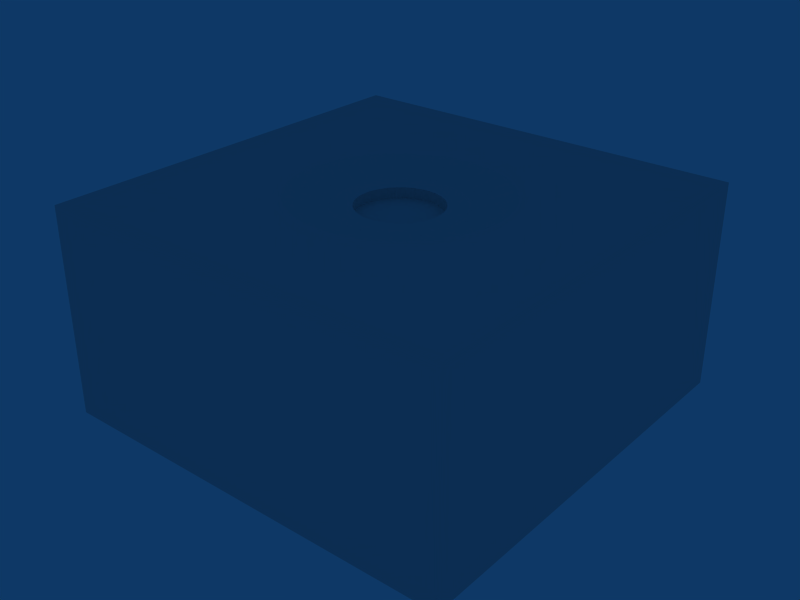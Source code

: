 # Source: ballswitch.blend  (saved by Blender 2.49.2; exported with 4.5.12 LTS)
import bpy
from mathutils import Matrix  # noqa: F401  (used for matrix-valued properties, if any)

bpy.ops.wm.read_factory_settings(use_empty=True)
scene = bpy.context.scene
scene.name = 'Scene'

# ---- collections
col_collection_1 = bpy.data.collections.new('Collection 1'); scene.collection.children.link(col_collection_1)

# ---- world
world_world = bpy.data.worlds.new('World'); scene.world = world_world
world_world.color = (0.05656, 0.2208, 0.4)
world_world.use_sun_shadow = False
world_world.sun_shadow_jitter_overblur = 0.0
world_world.cycles.sampling_method = 'MANUAL'
world_world.cycles.sample_map_resolution = 256

# ---- meshes
me_circle = bpy.data.meshes.new('Circle')
me_circle.from_pydata([(0.2828, 0.2828, -0.2), (0.3326, 0.2222, -0.2), (0.3696, 0.1531, -0.2), (0.3923, 0.07804, -0.2), (0.07804, 0.3923, -0.2), (0.1531, 0.3696, -0.2), (0.2222, 0.3326, -0.2), (0.2828, 0.2828, -0.1), (0.3326, 0.2222, -0.1), (0.3696, 0.1531, -0.1), (0.3923, 0.07804, -0.1), (0.07804, 0.3923, -0.1), (0.1531, 0.3696, -0.1), (0.2222, 0.3326, -0.1), (0.4243, 0.4243, -0.1), (0.4989, 0.3333, -0.1), (0.5543, 0.2296, -0.1), (0.5885, 0.1171, -0.1), (0.6, -8.252e-09, -0.1), (0.1171, 0.5885, -0.1), (0.2296, 0.5543, -0.1), (0.3333, 0.4989, -0.1), (0.7071, 0.7071, 4.47e-08), (0.8315, 0.5556, 4.47e-08), (0.9239, 0.3827, 4.47e-08), (0.9808, 0.1951, 4.47e-08), (1.0, -8.329e-08, 4.47e-08), (0.1951, 0.9808, 4.47e-08), (0.3827, 0.9239, 4.47e-08), (0.5556, 0.8315, 4.47e-08), (2.0, 2.0, 0.0), (2.0, 1.3, 0.0), (2.0, 0.8, 0.0), (2.0, 0.4, 0.0), (2.0, -1.192e-07, 0.0), (1.3, 2.0, 0.0), (0.8, 2.0, 0.0), (0.4, 2.0, 0.0), (0.0, 2.0, 0.0), (-0.4, 2.0, 0.0), (-0.8, 2.0, 0.0), (-1.3, 2.0, 0.0), (-2.0, -1.192e-07, 0.0), (-2.0, 0.4, 0.0), (-2.0, 0.8, 0.0), (-2.0, 1.3, 0.0), (-2.0, 2.0, 0.0), (-0.5556, 0.8315, 4.47e-08), (-0.3827, 0.9239, 4.47e-08), (-0.1951, 0.9808, 4.47e-08), (-1.439e-06, 1.0, 4.47e-08), (-1.0, -8.329e-08, 4.47e-08), (-0.9808, 0.1951, 4.47e-08), (-0.9239, 0.3827, 4.47e-08), (-0.8315, 0.5556, 4.47e-08), (-0.7071, 0.7071, 4.47e-08), (-0.3333, 0.4989, -0.1), (-0.2296, 0.5543, -0.1), (-0.1171, 0.5885, -0.1), (-9.064e-07, 0.6, -0.1), (-0.6, -8.252e-09, -0.1), (-0.5885, 0.1171, -0.1), (-0.5543, 0.2296, -0.1), (-0.4989, 0.3333, -0.1), (-0.4243, 0.4243, -0.1), (-0.2222, 0.3326, -0.1), (-0.1531, 0.3696, -0.1), (-0.07804, 0.3923, -0.1), (-6.421e-07, 0.4, -0.1), (-0.3923, 0.07804, -0.1), (-0.3696, 0.1531, -0.1), (-0.3326, 0.2222, -0.1), (-0.2828, 0.2828, -0.1), (-0.2222, 0.3326, -0.2), (-0.1531, 0.3696, -0.2), (-0.07804, 0.3923, -0.2), (-6.421e-07, 0.4, -0.2), (-0.3923, 0.07804, -0.2), (-0.3696, 0.1531, -0.2), (-0.3326, 0.2222, -0.2), (-0.2828, 0.2828, -0.2), (-0.2828, -0.2828, -0.2), (-0.3326, -0.2222, -0.2), (-0.3696, -0.1531, -0.2), (-0.3923, -0.07804, -0.2), (-0.4, -3.02e-08, -0.2), (-6.421e-07, -0.4, -0.2), (-0.07804, -0.3923, -0.2), (-0.1531, -0.3696, -0.2), (-0.2222, -0.3326, -0.2), (-0.2828, -0.2828, -0.1), (-0.3326, -0.2222, -0.1), (-0.3696, -0.1531, -0.1), (-0.3923, -0.07804, -0.1), (-0.4, -3.02e-08, -0.1), (-6.421e-07, -0.4, -0.1), (-0.07804, -0.3923, -0.1), (-0.1531, -0.3696, -0.1), (-0.2222, -0.3326, -0.1), (-1.192e-07, -1.043e-07, -0.2), (-0.4243, -0.4243, -0.1), (-0.4989, -0.3333, -0.1), (-0.5543, -0.2296, -0.1), (-0.5885, -0.1171, -0.1), (-9.064e-07, -0.6, -0.1), (-0.1171, -0.5885, -0.1), (-0.2296, -0.5543, -0.1), (-0.3333, -0.4989, -0.1), (-0.7071, -0.7071, 4.47e-08), (-0.8315, -0.5556, 4.47e-08), (-0.9239, -0.3827, 4.47e-08), (-0.9808, -0.1951, 4.47e-08), (-1.439e-06, -1.0, 4.47e-08), (-0.1951, -0.9808, 4.47e-08), (-0.3827, -0.9239, 4.47e-08), (-0.5556, -0.8315, 4.47e-08), (-2.0, -2.0, 0.0), (-2.0, -1.3, 0.0), (-2.0, -0.8, 0.0), (-2.0, -0.4, 0.0), (-1.3, -2.0, 0.0), (-0.8, -2.0, 0.0), (-0.4, -2.0, 0.0), (0.0, -2.0, 0.0), (0.4, -2.0, 0.0), (0.8, -2.0, 0.0), (1.3, -2.0, 0.0), (2.0, -0.4, 0.0), (2.0, -0.8, 0.0), (2.0, -1.3, 0.0), (2.0, -2.0, 0.0), (0.5556, -0.8315, 4.47e-08), (0.3827, -0.9239, 4.47e-08), (0.1951, -0.9808, 4.47e-08), (0.9808, -0.1951, 4.47e-08), (0.9239, -0.3827, 4.47e-08), (0.8315, -0.5556, 4.47e-08), (0.7071, -0.7071, 4.47e-08), (0.3333, -0.4989, -0.1), (0.2296, -0.5543, -0.1), (0.1171, -0.5885, -0.1), (0.5885, -0.1171, -0.1), (0.5543, -0.2296, -0.1), (0.4989, -0.3333, -0.1), (0.4243, -0.4243, -0.1), (0.2222, -0.3326, -0.1), (0.1531, -0.3696, -0.1), (0.07804, -0.3923, -0.1), (0.4, -3.02e-08, -0.1), (0.3923, -0.07804, -0.1), (0.3696, -0.1531, -0.1), (0.3326, -0.2222, -0.1), (0.2828, -0.2828, -0.1), (0.2222, -0.3326, -0.2), (0.1531, -0.3696, -0.2), (0.07804, -0.3923, -0.2), (0.4, -3.02e-08, -0.2), (0.3923, -0.07804, -0.2), (0.3696, -0.1531, -0.2), (0.3326, -0.2222, -0.2), (0.2828, -0.2828, -0.2), (2.0, 2.0, -2.0), (2.0, 1.3, -2.0), (2.0, 0.8, -2.0), (2.0, 0.4, -2.0), (2.0, -1.192e-07, -2.0), (1.3, 2.0, -2.0), (0.8, 2.0, -2.0), (0.4, 2.0, -2.0), (0.0, 2.0, -2.0), (-0.4, 2.0, -2.0), (-0.8, 2.0, -2.0), (-1.3, 2.0, -2.0), (-2.0, 2.0, -2.0), (-2.0, -1.192e-07, -2.0), (-2.0, 0.4, -2.0), (-2.0, 0.8, -2.0), (-2.0, 1.3, -2.0), (-2.0, -2.0, -2.0), (-2.0, -1.3, -2.0), (-2.0, -0.8, -2.0), (-2.0, -0.4, -2.0), (-1.3, -2.0, -2.0), (-0.8, -2.0, -2.0), (-0.4, -2.0, -2.0), (0.0, -2.0, -2.0), (0.4, -2.0, -2.0), (0.8, -2.0, -2.0), (1.3, -2.0, -2.0), (2.0, -2.0, -2.0), (2.0, -0.4, -2.0), (2.0, -0.8, -2.0), (2.0, -1.3, -2.0), (0.0, 0.0, -2.0)], [], [(7, 0, 1, 8), (1, 2, 9, 8), (2, 3, 10, 9), (156, 148, 10, 3), (4, 11, 68, 76), (5, 12, 11, 4), (6, 13, 12, 5), (6, 0, 7, 13), (0, 99, 1), (2, 1, 99), (3, 2, 99), (3, 99, 156), (76, 99, 4), (4, 99, 5), (5, 99, 6), (0, 6, 99), (8, 15, 14, 7), (8, 9, 16, 15), (9, 10, 17, 16), (148, 18, 17, 10), (11, 19, 59, 68), (12, 20, 19, 11), (13, 21, 20, 12), (13, 7, 14, 21), (15, 23, 22, 14), (15, 16, 24, 23), (16, 17, 25, 24), (18, 26, 25, 17), (19, 27, 50, 59), (20, 28, 27, 19), (21, 29, 28, 20), (21, 14, 22, 29), (50, 27, 37, 38), (27, 28, 36, 37), (28, 29, 35, 36), (22, 30, 35, 29), (22, 23, 31, 30), (23, 24, 32, 31), (24, 25, 33, 32), (25, 26, 34, 33), (52, 43, 42, 51), (53, 44, 43, 52), (54, 45, 44, 53), (55, 46, 45, 54), (55, 47, 41, 46), (48, 40, 41, 47), (49, 39, 40, 48), (50, 38, 39, 49), (56, 47, 55, 64), (56, 57, 48, 47), (57, 58, 49, 48), (58, 59, 50, 49), (60, 61, 52, 51), (62, 53, 52, 61), (63, 54, 53, 62), (63, 64, 55, 54), (65, 56, 64, 72), (65, 66, 57, 56), (66, 67, 58, 57), (67, 68, 59, 58), (94, 69, 61, 60), (70, 62, 61, 69), (71, 63, 62, 70), (71, 72, 64, 63), (80, 99, 73), (74, 73, 99), (75, 74, 99), (76, 75, 99), (77, 85, 99), (77, 99, 78), (78, 99, 79), (80, 79, 99), (73, 65, 72, 80), (73, 74, 66, 65), (74, 75, 67, 66), (75, 76, 68, 67), (85, 77, 69, 94), (78, 70, 69, 77), (79, 71, 70, 78), (72, 71, 79, 80), (90, 81, 82, 91), (82, 83, 92, 91), (83, 84, 93, 92), (85, 94, 93, 84), (87, 96, 95, 86), (88, 97, 96, 87), (89, 98, 97, 88), (89, 81, 90, 98), (81, 99, 82), (83, 82, 99), (84, 83, 99), (84, 99, 85), (86, 99, 87), (87, 99, 88), (88, 99, 89), (81, 89, 99), (91, 101, 100, 90), (91, 92, 102, 101), (92, 93, 103, 102), (94, 60, 103, 93), (96, 105, 104, 95), (97, 106, 105, 96), (98, 107, 106, 97), (98, 90, 100, 107), (101, 109, 108, 100), (101, 102, 110, 109), (102, 103, 111, 110), (60, 51, 111, 103), (105, 113, 112, 104), (106, 114, 113, 105), (107, 115, 114, 106), (107, 100, 108, 115), (112, 113, 122, 123), (113, 114, 121, 122), (114, 115, 120, 121), (108, 116, 120, 115), (108, 109, 117, 116), (109, 110, 118, 117), (110, 111, 119, 118), (111, 51, 42, 119), (134, 127, 34, 26), (135, 128, 127, 134), (136, 129, 128, 135), (137, 130, 129, 136), (137, 131, 126, 130), (132, 125, 126, 131), (133, 124, 125, 132), (112, 123, 124, 133), (138, 131, 137, 144), (138, 139, 132, 131), (139, 140, 133, 132), (140, 104, 112, 133), (18, 141, 134, 26), (142, 135, 134, 141), (143, 136, 135, 142), (143, 144, 137, 136), (145, 138, 144, 152), (145, 146, 139, 138), (146, 147, 140, 139), (147, 95, 104, 140), (148, 149, 141, 18), (150, 142, 141, 149), (151, 143, 142, 150), (151, 152, 144, 143), (160, 99, 153), (154, 153, 99), (155, 154, 99), (86, 155, 99), (157, 156, 99), (157, 99, 158), (158, 99, 159), (160, 159, 99), (153, 145, 152, 160), (153, 154, 146, 145), (154, 155, 147, 146), (155, 86, 95, 147), (156, 157, 149, 148), (158, 150, 149, 157), (159, 151, 150, 158), (152, 151, 159, 160), (30, 31, 162, 161), (31, 32, 163, 162), (32, 33, 164, 163), (33, 34, 165, 164), (35, 30, 161, 166), (36, 35, 166, 167), (37, 36, 167, 168), (38, 37, 168, 169), (40, 39, 170, 171), (41, 40, 171, 172), (46, 41, 172, 173), (42, 43, 175, 174), (43, 44, 176, 175), (44, 45, 177, 176), (45, 46, 173, 177), (116, 117, 179, 178), (117, 118, 180, 179), (118, 119, 181, 180), (120, 116, 178, 182), (121, 120, 182, 183), (122, 121, 183, 184), (123, 122, 184, 185), (125, 124, 186, 187), (126, 125, 187, 188), (130, 126, 188, 189), (127, 128, 191, 190), (128, 129, 192, 191), (129, 130, 189, 192), (34, 127, 190, 165), (124, 123, 185, 186), (119, 42, 174, 181), (39, 38, 169, 170), (161, 162, 193), (162, 163, 193), (163, 164, 193), (164, 165, 193), (166, 161, 193), (167, 166, 193), (168, 167, 193), (169, 168, 193), (171, 170, 193), (172, 171, 193), (173, 172, 193), (174, 175, 193), (175, 176, 193), (176, 177, 193), (177, 173, 193), (178, 179, 193), (179, 180, 193), (180, 181, 193), (182, 178, 193), (183, 182, 193), (184, 183, 193), (185, 184, 193), (187, 186, 193), (188, 187, 193), (189, 188, 193), (190, 191, 193), (191, 192, 193), (192, 189, 193), (165, 190, 193), (186, 185, 193), (181, 174, 193), (170, 169, 193)])
_uv = me_circle.uv_layers.new(name='UVTex')
_uv.uv.foreach_set('vector', [0.0, 0.0, 1.0, 0.0, 1.0, 1.0, 0.0, 1.0, 0.0, 0.0, 1.0, 0.0, 1.0, 1.0, 0.0, 1.0, 0.0, 0.0, 1.0, 0.0, 1.0, 1.0, 0.0, 1.0, 0.0, 0.0, 1.0, 0.0, 1.0, 1.0, 0.0, 1.0, 0.0, 0.0, 1.0, 0.0, 1.0, 1.0, 0.0, 1.0, 0.0, 0.0, 1.0, 0.0, 1.0, 1.0, 0.0, 1.0, 0.0, 0.0, 1.0, 0.0, 1.0, 1.0, 0.0, 1.0, 0.0, 0.0, 1.0, 0.0, 1.0, 1.0, 0.0, 1.0, 0.8536, 0.8536, 0.5, 0.5, 0.9157, 0.7778, 0.9619, 0.6913, 0.9157, 0.7778, 0.5, 0.5, 0.9904, 0.5975, 0.9619, 0.6913, 0.5, 0.5, 0.9904, 0.5975, 0.5, 0.5, 1.0, 0.5, 0.5, 1.0, 0.5, 0.5, 0.5975, 0.9904, 0.5975, 0.9904, 0.5, 0.5, 0.6913, 0.9619, 0.6913, 0.9619, 0.5, 0.5, 0.7778, 0.9157, 0.8536, 0.8536, 0.7778, 0.9157, 0.5, 0.5, 0.0, 0.0, 1.0, 0.0, 1.0, 1.0, 0.0, 1.0, 0.0, 0.0, 1.0, 0.0, 1.0, 1.0, 0.0, 1.0, 0.0, 0.0, 1.0, 0.0, 1.0, 1.0, 0.0, 1.0, 0.0, 0.0, 1.0, 0.0, 1.0, 1.0, 0.0, 1.0, 0.0, 0.0, 1.0, 0.0, 1.0, 1.0, 0.0, 1.0, 0.0, 0.0, 1.0, 0.0, 1.0, 1.0, 0.0, 1.0, 0.0, 0.0, 1.0, 0.0, 1.0, 1.0, 0.0, 1.0, 0.0, 0.0, 1.0, 0.0, 1.0, 1.0, 0.0, 1.0, 0.0, 0.0, 1.0, 0.0, 1.0, 1.0, 0.0, 1.0, 0.0, 0.0, 1.0, 0.0, 1.0, 1.0, 0.0, 1.0, 0.0, 0.0, 1.0, 0.0, 1.0, 1.0, 0.0, 1.0, 0.0, 0.0, 1.0, 0.0, 1.0, 1.0, 0.0, 1.0, 0.0, 0.0, 1.0, 0.0, 1.0, 1.0, 0.0, 1.0, 0.0, 0.0, 1.0, 0.0, 1.0, 1.0, 0.0, 1.0, 0.0, 0.0, 1.0, 0.0, 1.0, 1.0, 0.0, 1.0, 0.0, 0.0, 1.0, 0.0, 1.0, 1.0, 0.0, 1.0, 0.0, 0.0, 1.0, 0.0, 1.0, 1.0, 0.0, 1.0, 0.0, 0.0, 1.0, 0.0, 1.0, 1.0, 0.0, 1.0, 0.0, 0.0, 1.0, 0.0, 1.0, 1.0, 0.0, 1.0, 0.0, 0.0, 1.0, 0.0, 1.0, 1.0, 0.0, 1.0, 0.0, 0.0, 1.0, 0.0, 1.0, 1.0, 0.0, 1.0, 0.0, 0.0, 1.0, 0.0, 1.0, 1.0, 0.0, 1.0, 0.0, 0.0, 1.0, 0.0, 1.0, 1.0, 0.0, 1.0, 0.0, 0.0, 1.0, 0.0, 1.0, 1.0, 0.0, 1.0, 0.0, 0.0, 1.0, 0.0, 1.0, 1.0, 0.0, 1.0, 0.0, 0.0, 1.0, 0.0, 1.0, 1.0, 0.0, 1.0, 0.0, 0.0, 1.0, 0.0, 1.0, 1.0, 0.0, 1.0, 0.0, 0.0, 1.0, 0.0, 1.0, 1.0, 0.0, 1.0, 0.0, 0.0, 1.0, 0.0, 1.0, 1.0, 0.0, 1.0, 0.0, 0.0, 1.0, 0.0, 1.0, 1.0, 0.0, 1.0, 0.0, 0.0, 1.0, 0.0, 1.0, 1.0, 0.0, 1.0, 0.0, 0.0, 1.0, 0.0, 1.0, 1.0, 0.0, 1.0, 0.0, 0.0, 1.0, 0.0, 1.0, 1.0, 0.0, 1.0, 0.0, 0.0, 1.0, 0.0, 1.0, 1.0, 0.0, 1.0, 0.0, 0.0, 1.0, 0.0, 1.0, 1.0, 0.0, 1.0, 0.0, 0.0, 1.0, 0.0, 1.0, 1.0, 0.0, 1.0, 0.0, 0.0, 1.0, 0.0, 1.0, 1.0, 0.0, 1.0, 0.0, 0.0, 1.0, 0.0, 1.0, 1.0, 0.0, 1.0, 0.0, 0.0, 1.0, 0.0, 1.0, 1.0, 0.0, 1.0, 0.0, 0.0, 1.0, 0.0, 1.0, 1.0, 0.0, 1.0, 0.0, 0.0, 1.0, 0.0, 1.0, 1.0, 0.0, 1.0, 0.0, 0.0, 1.0, 0.0, 1.0, 1.0, 0.0, 1.0, 0.0, 0.0, 1.0, 0.0, 1.0, 1.0, 0.0, 1.0, 0.0, 0.0, 1.0, 0.0, 1.0, 1.0, 0.0, 1.0, 0.0, 0.0, 1.0, 0.0, 1.0, 1.0, 0.0, 1.0, 0.0, 0.0, 1.0, 0.0, 1.0, 1.0, 0.0, 1.0, 0.0, 0.0, 1.0, 0.0, 1.0, 1.0, 0.0, 1.0, 0.0, 0.0, 1.0, 0.0, 1.0, 1.0, 0.0, 1.0, 0.1464, 0.8536, 0.5, 0.5, 0.2222, 0.9157, 0.3087, 0.9619, 0.2222, 0.9157, 0.5, 0.5, 0.4025, 0.9904, 0.3087, 0.9619, 0.5, 0.5, 0.5, 1.0, 0.4025, 0.9904, 0.5, 0.5, 0.009607, 0.5975, 0.0, 0.5, 0.5, 0.5, 0.009607, 0.5975, 0.5, 0.5, 0.03806, 0.6913, 0.03806, 0.6913, 0.5, 0.5, 0.08427, 0.7778, 0.1464, 0.8536, 0.08427, 0.7778, 0.5, 0.5, 0.0, 0.0, 1.0, 0.0, 1.0, 1.0, 0.0, 1.0, 0.0, 0.0, 1.0, 0.0, 1.0, 1.0, 0.0, 1.0, 0.0, 0.0, 1.0, 0.0, 1.0, 1.0, 0.0, 1.0, 0.0, 0.0, 1.0, 0.0, 1.0, 1.0, 0.0, 1.0, 0.0, 0.0, 1.0, 0.0, 1.0, 1.0, 0.0, 1.0, 0.0, 0.0, 1.0, 0.0, 1.0, 1.0, 0.0, 1.0, 0.0, 0.0, 1.0, 0.0, 1.0, 1.0, 0.0, 1.0, 0.0, 0.0, 1.0, 0.0, 1.0, 1.0, 0.0, 1.0, 0.0, 0.0, 1.0, 0.0, 1.0, 1.0, 0.0, 1.0, 0.0, 0.0, 1.0, 0.0, 1.0, 1.0, 0.0, 1.0, 0.0, 0.0, 1.0, 0.0, 1.0, 1.0, 0.0, 1.0, 0.0, 0.0, 1.0, 0.0, 1.0, 1.0, 0.0, 1.0, 0.0, 0.0, 1.0, 0.0, 1.0, 1.0, 0.0, 1.0, 0.0, 0.0, 1.0, 0.0, 1.0, 1.0, 0.0, 1.0, 0.0, 0.0, 1.0, 0.0, 1.0, 1.0, 0.0, 1.0, 0.0, 0.0, 1.0, 0.0, 1.0, 1.0, 0.0, 1.0, 0.1464, 0.1464, 0.5, 0.5, 0.08427, 0.2222, 0.03806, 0.3087, 0.08427, 0.2222, 0.5, 0.5, 0.009607, 0.4025, 0.03806, 0.3087, 0.5, 0.5, 0.009607, 0.4025, 0.5, 0.5, 0.0, 0.5, 0.5, 0.0, 0.5, 0.5, 0.4025, 0.009608, 0.4025, 0.009608, 0.5, 0.5, 0.3087, 0.03806, 0.3087, 0.03806, 0.5, 0.5, 0.2222, 0.08427, 0.1464, 0.1464, 0.2222, 0.08427, 0.5, 0.5, 0.0, 0.0, 1.0, 0.0, 1.0, 1.0, 0.0, 1.0, 0.0, 0.0, 1.0, 0.0, 1.0, 1.0, 0.0, 1.0, 0.0, 0.0, 1.0, 0.0, 1.0, 1.0, 0.0, 1.0, 0.0, 0.0, 1.0, 0.0, 1.0, 1.0, 0.0, 1.0, 0.0, 0.0, 1.0, 0.0, 1.0, 1.0, 0.0, 1.0, 0.0, 0.0, 1.0, 0.0, 1.0, 1.0, 0.0, 1.0, 0.0, 0.0, 1.0, 0.0, 1.0, 1.0, 0.0, 1.0, 0.0, 0.0, 1.0, 0.0, 1.0, 1.0, 0.0, 1.0, 0.0, 0.0, 1.0, 0.0, 1.0, 1.0, 0.0, 1.0, 0.0, 0.0, 1.0, 0.0, 1.0, 1.0, 0.0, 1.0, 0.0, 0.0, 1.0, 0.0, 1.0, 1.0, 0.0, 1.0, 0.0, 0.0, 1.0, 0.0, 1.0, 1.0, 0.0, 1.0, 0.0, 0.0, 1.0, 0.0, 1.0, 1.0, 0.0, 1.0, 0.0, 0.0, 1.0, 0.0, 1.0, 1.0, 0.0, 1.0, 0.0, 0.0, 1.0, 0.0, 1.0, 1.0, 0.0, 1.0, 0.0, 0.0, 1.0, 0.0, 1.0, 1.0, 0.0, 1.0, 0.0, 0.0, 1.0, 0.0, 1.0, 1.0, 0.0, 1.0, 0.0, 0.0, 1.0, 0.0, 1.0, 1.0, 0.0, 1.0, 0.0, 0.0, 1.0, 0.0, 1.0, 1.0, 0.0, 1.0, 0.0, 0.0, 1.0, 0.0, 1.0, 1.0, 0.0, 1.0, 0.0, 0.0, 1.0, 0.0, 1.0, 1.0, 0.0, 1.0, 0.0, 0.0, 1.0, 0.0, 1.0, 1.0, 0.0, 1.0, 0.0, 0.0, 1.0, 0.0, 1.0, 1.0, 0.0, 1.0, 0.0, 0.0, 1.0, 0.0, 1.0, 1.0, 0.0, 1.0, 0.0, 0.0, 1.0, 0.0, 1.0, 1.0, 0.0, 1.0, 0.0, 0.0, 1.0, 0.0, 1.0, 1.0, 0.0, 1.0, 0.0, 0.0, 1.0, 0.0, 1.0, 1.0, 0.0, 1.0, 0.0, 0.0, 1.0, 0.0, 1.0, 1.0, 0.0, 1.0, 0.0, 0.0, 1.0, 0.0, 1.0, 1.0, 0.0, 1.0, 0.0, 0.0, 1.0, 0.0, 1.0, 1.0, 0.0, 1.0, 0.0, 0.0, 1.0, 0.0, 1.0, 1.0, 0.0, 1.0, 0.0, 0.0, 1.0, 0.0, 1.0, 1.0, 0.0, 1.0, 0.0, 0.0, 1.0, 0.0, 1.0, 1.0, 0.0, 1.0, 0.0, 0.0, 1.0, 0.0, 1.0, 1.0, 0.0, 1.0, 0.0, 0.0, 1.0, 0.0, 1.0, 1.0, 0.0, 1.0, 0.0, 0.0, 1.0, 0.0, 1.0, 1.0, 0.0, 1.0, 0.0, 0.0, 1.0, 0.0, 1.0, 1.0, 0.0, 1.0, 0.0, 0.0, 1.0, 0.0, 1.0, 1.0, 0.0, 1.0, 0.0, 0.0, 1.0, 0.0, 1.0, 1.0, 0.0, 1.0, 0.0, 0.0, 1.0, 0.0, 1.0, 1.0, 0.0, 1.0, 0.0, 0.0, 1.0, 0.0, 1.0, 1.0, 0.0, 1.0, 0.0, 0.0, 1.0, 0.0, 1.0, 1.0, 0.0, 1.0, 0.0, 0.0, 1.0, 0.0, 1.0, 1.0, 0.0, 1.0, 0.0, 0.0, 1.0, 0.0, 1.0, 1.0, 0.0, 1.0, 0.0, 0.0, 1.0, 0.0, 1.0, 1.0, 0.0, 1.0, 0.0, 0.0, 1.0, 0.0, 1.0, 1.0, 0.0, 1.0, 0.0, 0.0, 1.0, 0.0, 1.0, 1.0, 0.0, 1.0, 0.0, 0.0, 1.0, 0.0, 1.0, 1.0, 0.0, 1.0, 0.8536, 0.1464, 0.5, 0.5, 0.7778, 0.08427, 0.6913, 0.03806, 0.7778, 0.08427, 0.5, 0.5, 0.5975, 0.009608, 0.6913, 0.03806, 0.5, 0.5, 0.5, 0.0, 0.5975, 0.009608, 0.5, 0.5, 0.9904, 0.4025, 1.0, 0.5, 0.5, 0.5, 0.9904, 0.4025, 0.5, 0.5, 0.9619, 0.3087, 0.9619, 0.3087, 0.5, 0.5, 0.9157, 0.2222, 0.8536, 0.1464, 0.9157, 0.2222, 0.5, 0.5, 0.0, 0.0, 1.0, 0.0, 1.0, 1.0, 0.0, 1.0, 0.0, 0.0, 1.0, 0.0, 1.0, 1.0, 0.0, 1.0, 0.0, 0.0, 1.0, 0.0, 1.0, 1.0, 0.0, 1.0, 0.0, 0.0, 1.0, 0.0, 1.0, 1.0, 0.0, 1.0, 0.0, 0.0, 1.0, 0.0, 1.0, 1.0, 0.0, 1.0, 0.0, 0.0, 1.0, 0.0, 1.0, 1.0, 0.0, 1.0, 0.0, 0.0, 1.0, 0.0, 1.0, 1.0, 0.0, 1.0, 0.0, 0.0, 1.0, 0.0, 1.0, 1.0, 0.0, 1.0, 0.0, 0.0, 1.0, 0.0, 1.0, 1.0, 0.0, 1.0, 0.0, 0.0, 1.0, 0.0, 1.0, 1.0, 0.0, 1.0, 0.0, 0.0, 1.0, 0.0, 1.0, 1.0, 0.0, 1.0, 0.0, 0.0, 1.0, 0.0, 1.0, 1.0, 0.0, 1.0, 0.0, 0.0, 1.0, 0.0, 1.0, 1.0, 0.0, 1.0, 0.0, 0.0, 1.0, 0.0, 1.0, 1.0, 0.0, 1.0, 0.0, 0.0, 1.0, 0.0, 1.0, 1.0, 0.0, 1.0, 0.0, 0.0, 1.0, 0.0, 1.0, 1.0, 0.0, 1.0, 0.0, 0.0, 1.0, 0.0, 1.0, 1.0, 0.0, 1.0, 0.0, 0.0, 1.0, 0.0, 1.0, 1.0, 0.0, 1.0, 0.0, 0.0, 1.0, 0.0, 1.0, 1.0, 0.0, 1.0, 0.0, 0.0, 1.0, 0.0, 1.0, 1.0, 0.0, 1.0, 0.0, 0.0, 1.0, 0.0, 1.0, 1.0, 0.0, 1.0, 0.0, 0.0, 1.0, 0.0, 1.0, 1.0, 0.0, 1.0, 0.0, 0.0, 1.0, 0.0, 1.0, 1.0, 0.0, 1.0, 0.0, 0.0, 1.0, 0.0, 1.0, 1.0, 0.0, 1.0, 0.0, 0.0, 1.0, 0.0, 1.0, 1.0, 0.0, 1.0, 0.0, 0.0, 1.0, 0.0, 1.0, 1.0, 0.0, 1.0, 0.0, 0.0, 1.0, 0.0, 1.0, 1.0, 0.0, 1.0, 0.0, 0.0, 1.0, 0.0, 1.0, 1.0, 0.0, 1.0, 0.0, 0.0, 1.0, 0.0, 1.0, 1.0, 0.0, 1.0, 0.0, 0.0, 1.0, 0.0, 1.0, 1.0, 0.0, 1.0, 0.0, 0.0, 1.0, 0.0, 1.0, 1.0, 0.0, 1.0, 0.0, 0.0, 1.0, 0.0, 1.0, 1.0, 0.0, 1.0, 0.0, 0.0, 1.0, 0.0, 1.0, 1.0, 0.0, 1.0, 0.0, 0.0, 1.0, 0.0, 1.0, 1.0, 0.0, 1.0, 0.0, 0.0, 1.0, 0.0, 1.0, 1.0, 0.0, 1.0, 0.0, 0.0, 1.0, 0.0, 1.0, 1.0, 0.0, 1.0, 0.0, 0.0, 1.0, 0.0, 1.0, 1.0, 0.0, 1.0, 0.0, 0.0, 1.0, 0.0, 1.0, 1.0, 0.0, 1.0, 0.0, 0.0, 1.0, 0.0, 1.0, 1.0, 0.0, 1.0, 0.0, 0.0, 1.0, 0.0, 1.0, 1.0, 0.0, 1.0, 0.0, 0.0, 1.0, 0.0, 1.0, 1.0, 0.0, 0.0, 1.0, 0.0, 1.0, 1.0, 0.0, 0.0, 1.0, 0.0, 1.0, 1.0, 0.0, 0.0, 1.0, 0.0, 1.0, 1.0, 0.0, 0.0, 1.0, 0.0, 1.0, 1.0, 0.0, 0.0, 1.0, 0.0, 1.0, 1.0, 0.0, 0.0, 1.0, 0.0, 1.0, 1.0, 0.0, 0.0, 1.0, 0.0, 1.0, 1.0, 0.0, 0.0, 1.0, 0.0, 1.0, 1.0, 0.0, 0.0, 1.0, 0.0, 1.0, 1.0, 0.0, 0.0, 1.0, 0.0, 1.0, 1.0, 0.0, 0.0, 1.0, 0.0, 1.0, 1.0, 0.0, 0.0, 1.0, 0.0, 1.0, 1.0, 0.0, 0.0, 1.0, 0.0, 1.0, 1.0, 0.0, 0.0, 1.0, 0.0, 1.0, 1.0, 0.0, 0.0, 1.0, 0.0, 1.0, 1.0, 0.0, 0.0, 1.0, 0.0, 1.0, 1.0, 0.0, 0.0, 1.0, 0.0, 1.0, 1.0, 0.0, 0.0, 1.0, 0.0, 1.0, 1.0, 0.0, 0.0, 1.0, 0.0, 1.0, 1.0, 0.0, 0.0, 1.0, 0.0, 1.0, 1.0, 0.0, 0.0, 1.0, 0.0, 1.0, 1.0, 0.0, 0.0, 1.0, 0.0, 1.0, 1.0, 0.0, 0.0, 1.0, 0.0, 1.0, 1.0, 0.0, 0.0, 1.0, 0.0, 1.0, 1.0, 0.0, 0.0, 1.0, 0.0, 1.0, 1.0, 0.0, 0.0, 1.0, 0.0, 1.0, 1.0, 0.0, 0.0, 1.0, 0.0, 1.0, 1.0, 0.0, 0.0, 1.0, 0.0, 1.0, 1.0, 0.0, 0.0, 1.0, 0.0, 1.0, 1.0, 0.0, 0.0, 1.0, 0.0, 1.0, 1.0, 0.0, 0.0, 1.0, 0.0, 1.0, 1.0])
me_circle.use_remesh_preserve_volume = False
me_circle.use_remesh_preserve_attributes = False
me_circle.use_mirror_vertex_groups = False
me_circle.update()

# ---- objects
ob_circle = bpy.data.objects.new('Circle', me_circle)

# ---- transforms, parenting, visibility, modifiers, constraints
ob_circle.location = (0.0, 0.0, 0.0)
ob_circle.lock_rotations_4d = False
ob_circle.empty_display_type = 'ARROWS'
ob_circle.lineart.crease_threshold = 0.0

# ---- collection membership
col_collection_1.objects.link(ob_circle)

# ---- scene / render settings (as saved in the file)
scene.frame_start = 1; scene.frame_end = 250; scene.frame_set(2)
scene.render.engine = 'BLENDER_EEVEE_NEXT'
scene.render.image_settings.file_format = 'JPEG'
scene.render.image_settings.color_mode = 'RGB'
scene.render.image_settings.compression = 90
scene.render.resolution_x = 800
scene.render.resolution_y = 600
scene.render.pixel_aspect_x = 100.0
scene.render.pixel_aspect_y = 100.0
scene.render.fps = 25
scene.render.dither_intensity = 0.0
scene.render.use_compositing = False
scene.render.use_sequencer = False
scene.render.bake_margin = 2
scene.render.bake_bias = 0.0
scene.render.use_stamp_time = False
scene.render.use_stamp_date = False
scene.render.use_stamp_frame = False
scene.render.use_stamp_camera = False
scene.render.use_stamp_scene = False
scene.render.use_stamp_filename = False
scene.render.use_stamp_render_time = False
scene.render.stamp_font_size = 0
scene.cycles.use_denoising = False
scene.cycles.samples = 10
scene.cycles.sampling_pattern = 'TABULATED_SOBOL'
scene.cycles.light_sampling_threshold = 0.0
scene.cycles.use_adaptive_sampling = False
scene.cycles.use_light_tree = False
scene.cycles.blur_glossy = 0.0
scene.cycles.volume_bounces = 1
scene.cycles.pixel_filter_type = 'GAUSSIAN'
scene.cycles.sample_clamp_indirect = 0.0
scene.view_settings.view_transform = 'Raw'
bpy.context.view_layer.update()

# ---- added for rendering (the .blend has no active camera): camera
cam_auto = bpy.data.cameras.new('AutoCamera')
cam_auto.lens = 50.0
cam_auto.sensor_width = 36.0
cam_auto.clip_end = 1000.0
ob_auto_camera = bpy.data.objects.new('AutoCamera', cam_auto)
scene.collection.objects.link(ob_auto_camera)
ob_auto_camera.location = (5.55135, -6.66162, 3.44108)
ob_auto_camera.rotation_euler = (1.09748, -7.21219e-08, 0.694738)
scene.camera = ob_auto_camera
bpy.context.view_layer.update()
